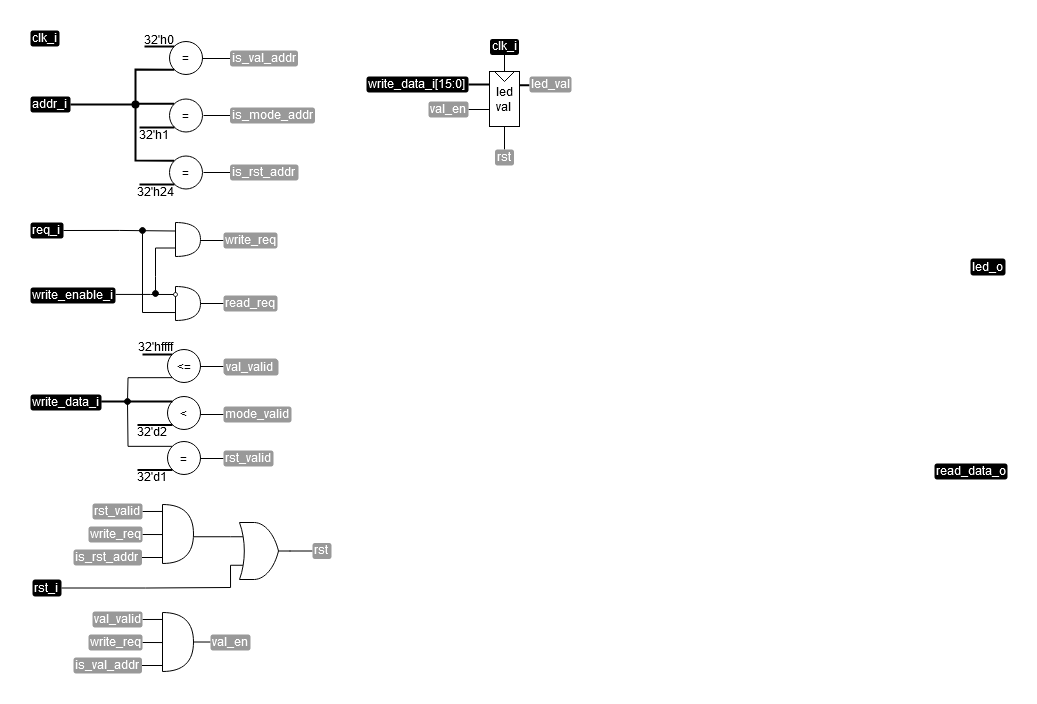

The diagram above was exported from draw.io. Its source (the exported page's mxGraphModel, read from the mxfile embedded in the PNG):
<mxGraphModel dx="1227" dy="1124" grid="1" gridSize="1" guides="1" tooltips="1" connect="1" arrows="1" fold="1" page="1" pageScale="1" pageWidth="827" pageHeight="1169" math="0" shadow="0">
  <root>
    <mxCell id="0" />
    <mxCell id="1" parent="0" />
    <mxCell id="2" value="clk_i" style="text;html=1;strokeColor=none;fillColor=#000000;align=left;verticalAlign=middle;whiteSpace=wrap;rounded=1;fontColor=#FFFFFF;spacingBottom=2;" vertex="1" parent="1">
      <mxGeometry x="112" y="247" width="29" height="16" as="geometry" />
    </mxCell>
    <mxCell id="3" style="edgeStyle=orthogonalEdgeStyle;rounded=0;orthogonalLoop=1;jettySize=auto;html=1;exitX=1;exitY=0.5;exitDx=0;exitDy=0;entryX=0;entryY=0.75;entryDx=0;entryDy=0;entryPerimeter=0;endArrow=none;endFill=0;" edge="1" source="4" target="67" parent="1">
      <mxGeometry relative="1" as="geometry">
        <Array as="points">
          <mxPoint x="227" y="805" />
          <mxPoint x="312" y="804" />
        </Array>
      </mxGeometry>
    </mxCell>
    <mxCell id="4" value="rst_i" style="text;html=1;strokeColor=none;fillColor=#000000;align=left;verticalAlign=middle;whiteSpace=wrap;rounded=1;fontColor=#FFFFFF;spacingBottom=2;" vertex="1" parent="1">
      <mxGeometry x="114" y="796" width="29" height="17" as="geometry" />
    </mxCell>
    <mxCell id="5" value="write_data_i" style="text;html=1;strokeColor=none;fillColor=#000000;align=left;verticalAlign=middle;whiteSpace=wrap;rounded=1;fontColor=#FFFFFF;spacingBottom=2;" vertex="1" parent="1">
      <mxGeometry x="112" y="611" width="71" height="16" as="geometry" />
    </mxCell>
    <mxCell id="6" value="addr_i" style="text;html=1;strokeColor=none;fillColor=#000000;align=left;verticalAlign=middle;whiteSpace=wrap;rounded=1;fontColor=#FFFFFF;spacingBottom=2;" vertex="1" parent="1">
      <mxGeometry x="112" y="313" width="40" height="16" as="geometry" />
    </mxCell>
    <mxCell id="7" style="edgeStyle=orthogonalEdgeStyle;rounded=0;orthogonalLoop=1;jettySize=auto;html=1;exitX=1.001;exitY=0.433;exitDx=0;exitDy=0;endArrow=none;endFill=0;exitPerimeter=0;" edge="1" source="8" parent="1">
      <mxGeometry relative="1" as="geometry">
        <mxPoint x="206" y="466" as="sourcePoint" />
        <mxPoint x="257" y="511" as="targetPoint" />
        <Array as="points">
          <mxPoint x="232" y="511" />
        </Array>
      </mxGeometry>
    </mxCell>
    <mxCell id="8" value="write_enable_i" style="text;html=1;strokeColor=none;fillColor=#000000;align=left;verticalAlign=middle;whiteSpace=wrap;rounded=1;fontColor=#FFFFFF;spacingBottom=2;" vertex="1" parent="1">
      <mxGeometry x="112" y="504" width="85" height="16" as="geometry" />
    </mxCell>
    <mxCell id="9" style="edgeStyle=orthogonalEdgeStyle;rounded=0;orthogonalLoop=1;jettySize=auto;html=1;exitX=1;exitY=0.5;exitDx=0;exitDy=0;entryX=0;entryY=0.25;entryDx=0;entryDy=0;entryPerimeter=0;endArrow=none;endFill=0;" edge="1" source="10" target="18" parent="1">
      <mxGeometry relative="1" as="geometry" />
    </mxCell>
    <mxCell id="10" value="req_i" style="text;html=1;strokeColor=none;fillColor=#000000;align=left;verticalAlign=middle;whiteSpace=wrap;rounded=1;fontColor=#FFFFFF;spacingBottom=2;" vertex="1" parent="1">
      <mxGeometry x="112" y="439" width="33" height="16" as="geometry" />
    </mxCell>
    <mxCell id="11" style="edgeStyle=orthogonalEdgeStyle;rounded=0;orthogonalLoop=1;jettySize=auto;html=1;exitX=1;exitY=0.25;exitDx=0;exitDy=0;entryX=0;entryY=0.5;entryDx=0;entryDy=0;endArrow=none;endFill=0;strokeWidth=2;" edge="1" source="12" target="88" parent="1">
      <mxGeometry relative="1" as="geometry" />
    </mxCell>
    <mxCell id="12" value="&lt;div&gt;led&lt;/div&gt;&lt;div&gt;val&lt;br&gt;&lt;/div&gt;" style="rounded=0;whiteSpace=wrap;html=1;" vertex="1" parent="1">
      <mxGeometry x="571" y="288" width="30" height="55" as="geometry" />
    </mxCell>
    <mxCell id="13" value="" style="triangle;whiteSpace=wrap;html=1;rotation=90;" vertex="1" parent="1">
      <mxGeometry x="581" y="283" width="10" height="20" as="geometry" />
    </mxCell>
    <mxCell id="14" value="" style="endArrow=none;html=1;rounded=0;strokeWidth=2;entryX=0.047;entryY=0.297;entryDx=0;entryDy=0;entryPerimeter=0;" edge="1" parent="1">
      <mxGeometry width="50" height="50" relative="1" as="geometry">
        <mxPoint x="226.06" y="263" as="sourcePoint" />
        <mxPoint x="256" y="262.94" as="targetPoint" />
      </mxGeometry>
    </mxCell>
    <mxCell id="15" value="32'h0" style="text;html=1;strokeColor=none;fillColor=none;align=center;verticalAlign=middle;whiteSpace=wrap;rounded=0;" vertex="1" parent="1">
      <mxGeometry x="225" y="249" width="32" height="13" as="geometry" />
    </mxCell>
    <mxCell id="16" value="" style="endArrow=none;html=1;rounded=0;" edge="1" parent="1">
      <mxGeometry width="50" height="50" relative="1" as="geometry">
        <mxPoint x="282" y="457" as="sourcePoint" />
        <mxPoint x="305" y="457" as="targetPoint" />
      </mxGeometry>
    </mxCell>
    <mxCell id="17" style="edgeStyle=orthogonalEdgeStyle;rounded=0;orthogonalLoop=1;jettySize=auto;html=1;exitX=0;exitY=0.75;exitDx=0;exitDy=0;exitPerimeter=0;endArrow=oval;endFill=1;" edge="1" source="18" parent="1">
      <mxGeometry relative="1" as="geometry">
        <mxPoint x="237" y="510.0000000000001" as="targetPoint" />
      </mxGeometry>
    </mxCell>
    <mxCell id="18" value="" style="shape=or;whiteSpace=wrap;html=1;" vertex="1" parent="1">
      <mxGeometry x="257" y="439" width="25" height="34" as="geometry" />
    </mxCell>
    <mxCell id="19" value="write_req" style="text;html=1;strokeColor=none;fillColor=#999999;align=left;verticalAlign=middle;whiteSpace=wrap;rounded=1;fontColor=#FFFFFF;spacingBottom=2;" vertex="1" parent="1">
      <mxGeometry x="305" y="449" width="54" height="16" as="geometry" />
    </mxCell>
    <mxCell id="20" value="" style="shape=or;whiteSpace=wrap;html=1;" vertex="1" parent="1">
      <mxGeometry x="257" y="503" width="25" height="34" as="geometry" />
    </mxCell>
    <mxCell id="21" value="" style="endArrow=oval;html=1;rounded=0;startArrow=none;startFill=0;endFill=1;exitX=-0.021;exitY=0.766;exitDx=0;exitDy=0;exitPerimeter=0;" edge="1" source="20" parent="1">
      <mxGeometry width="50" height="50" relative="1" as="geometry">
        <mxPoint x="256" y="504" as="sourcePoint" />
        <mxPoint x="224" y="447" as="targetPoint" />
        <Array as="points">
          <mxPoint x="224" y="529" />
        </Array>
      </mxGeometry>
    </mxCell>
    <mxCell id="22" value="" style="ellipse;whiteSpace=wrap;html=1;aspect=fixed;" vertex="1" parent="1">
      <mxGeometry x="255" y="509" width="4" height="4" as="geometry" />
    </mxCell>
    <mxCell id="23" value="" style="endArrow=none;html=1;rounded=0;" edge="1" parent="1">
      <mxGeometry width="50" height="50" relative="1" as="geometry">
        <mxPoint x="282" y="520" as="sourcePoint" />
        <mxPoint x="305" y="520" as="targetPoint" />
      </mxGeometry>
    </mxCell>
    <mxCell id="24" value="read_req" style="text;html=1;strokeColor=none;fillColor=#999999;align=left;verticalAlign=middle;whiteSpace=wrap;rounded=1;fontColor=#FFFFFF;spacingBottom=2;" vertex="1" parent="1">
      <mxGeometry x="305" y="512" width="54" height="16" as="geometry" />
    </mxCell>
    <mxCell id="25" value="32'h1" style="text;html=1;strokeColor=none;fillColor=none;align=center;verticalAlign=middle;whiteSpace=wrap;rounded=0;" vertex="1" parent="1">
      <mxGeometry x="220" y="344" width="32" height="13" as="geometry" />
    </mxCell>
    <mxCell id="26" value="" style="endArrow=none;html=1;rounded=0;" edge="1" parent="1">
      <mxGeometry width="50" height="50" relative="1" as="geometry">
        <mxPoint x="284.5" y="275" as="sourcePoint" />
        <mxPoint x="311.5" y="275" as="targetPoint" />
      </mxGeometry>
    </mxCell>
    <mxCell id="27" value="is_val_addr" style="text;html=1;strokeColor=none;fillColor=#999999;align=left;verticalAlign=middle;whiteSpace=wrap;rounded=1;fontColor=#FFFFFF;spacingBottom=2;" vertex="1" parent="1">
      <mxGeometry x="311.5" y="267" width="68" height="16" as="geometry" />
    </mxCell>
    <mxCell id="28" value="" style="endArrow=none;html=1;rounded=0;exitX=1;exitY=0.5;exitDx=0;exitDy=0;entryX=0;entryY=0.5;entryDx=0;entryDy=0;" edge="1" target="29" parent="1">
      <mxGeometry width="50" height="50" relative="1" as="geometry">
        <mxPoint x="284.99999999999966" y="332" as="sourcePoint" />
        <mxPoint x="309" y="332.5" as="targetPoint" />
      </mxGeometry>
    </mxCell>
    <mxCell id="29" value="is_mode_addr" style="text;html=1;strokeColor=none;fillColor=#999999;align=left;verticalAlign=middle;whiteSpace=wrap;rounded=1;fontColor=#FFFFFF;spacingBottom=2;" vertex="1" parent="1">
      <mxGeometry x="311.5" y="324" width="85" height="16" as="geometry" />
    </mxCell>
    <mxCell id="30" style="edgeStyle=orthogonalEdgeStyle;rounded=0;orthogonalLoop=1;jettySize=auto;html=1;exitX=0;exitY=0;exitDx=0;exitDy=0;endArrow=none;endFill=0;strokeWidth=2;" edge="1" source="31" parent="1">
      <mxGeometry relative="1" as="geometry">
        <mxPoint x="217" y="320" as="targetPoint" />
      </mxGeometry>
    </mxCell>
    <mxCell id="31" value="=" style="ellipse;whiteSpace=wrap;html=1;aspect=fixed;" vertex="1" parent="1">
      <mxGeometry x="251" y="315.5" width="33" height="33" as="geometry" />
    </mxCell>
    <mxCell id="32" value="=" style="ellipse;whiteSpace=wrap;html=1;aspect=fixed;" vertex="1" parent="1">
      <mxGeometry x="251" y="258" width="33" height="33" as="geometry" />
    </mxCell>
    <mxCell id="33" value="" style="endArrow=none;html=1;rounded=0;strokeWidth=2;entryX=0;entryY=0;entryDx=0;entryDy=0;exitX=1;exitY=0.5;exitDx=0;exitDy=0;" edge="1" source="6" target="57" parent="1">
      <mxGeometry width="50" height="50" relative="1" as="geometry">
        <mxPoint x="152" y="302" as="sourcePoint" />
        <mxPoint x="246" y="327" as="targetPoint" />
        <Array as="points">
          <mxPoint x="217" y="321" />
          <mxPoint x="217" y="377" />
        </Array>
      </mxGeometry>
    </mxCell>
    <mxCell id="34" value="" style="endArrow=none;html=1;rounded=0;entryX=0;entryY=1;entryDx=0;entryDy=0;strokeWidth=2;startArrow=oval;startFill=1;" edge="1" target="32" parent="1">
      <mxGeometry width="50" height="50" relative="1" as="geometry">
        <mxPoint x="217" y="321" as="sourcePoint" />
        <mxPoint x="233" y="270" as="targetPoint" />
        <Array as="points">
          <mxPoint x="217" y="286" />
        </Array>
      </mxGeometry>
    </mxCell>
    <mxCell id="35" value="" style="endArrow=none;html=1;rounded=0;strokeWidth=2;" edge="1" parent="1">
      <mxGeometry width="50" height="50" relative="1" as="geometry">
        <mxPoint x="221" y="344" as="sourcePoint" />
        <mxPoint x="256" y="344" as="targetPoint" />
      </mxGeometry>
    </mxCell>
    <mxCell id="36" style="edgeStyle=orthogonalEdgeStyle;rounded=0;orthogonalLoop=1;jettySize=auto;html=1;exitX=0;exitY=0;exitDx=0;exitDy=0;endArrow=none;endFill=0;" edge="1" source="37" parent="1">
      <mxGeometry relative="1" as="geometry">
        <mxPoint x="209" y="619" as="targetPoint" />
      </mxGeometry>
    </mxCell>
    <mxCell id="37" value="=" style="ellipse;whiteSpace=wrap;html=1;aspect=fixed;" vertex="1" parent="1">
      <mxGeometry x="249" y="658" width="33" height="33" as="geometry" />
    </mxCell>
    <mxCell id="38" value="" style="endArrow=none;html=1;rounded=0;strokeWidth=2;" edge="1" parent="1">
      <mxGeometry width="50" height="50" relative="1" as="geometry">
        <mxPoint x="219" y="686.5" as="sourcePoint" />
        <mxPoint x="254" y="686.5" as="targetPoint" />
      </mxGeometry>
    </mxCell>
    <mxCell id="39" value="" style="endArrow=none;html=1;rounded=0;strokeWidth=2;entryX=0.047;entryY=0.297;entryDx=0;entryDy=0;entryPerimeter=0;" edge="1" parent="1">
      <mxGeometry width="50" height="50" relative="1" as="geometry">
        <mxPoint x="224.06" y="571" as="sourcePoint" />
        <mxPoint x="254" y="570.94" as="targetPoint" />
      </mxGeometry>
    </mxCell>
    <mxCell id="40" value="32'hffff" style="text;html=1;strokeColor=none;fillColor=none;align=center;verticalAlign=middle;whiteSpace=wrap;rounded=0;" vertex="1" parent="1">
      <mxGeometry x="221" y="557" width="32" height="13" as="geometry" />
    </mxCell>
    <mxCell id="41" style="edgeStyle=orthogonalEdgeStyle;rounded=0;orthogonalLoop=1;jettySize=auto;html=1;exitX=0;exitY=1;exitDx=0;exitDy=0;endArrow=oval;endFill=1;" edge="1" source="42" parent="1">
      <mxGeometry relative="1" as="geometry">
        <mxPoint x="209" y="618" as="targetPoint" />
      </mxGeometry>
    </mxCell>
    <mxCell id="42" value="&amp;lt;=" style="ellipse;whiteSpace=wrap;html=1;aspect=fixed;" vertex="1" parent="1">
      <mxGeometry x="249" y="566" width="33" height="33" as="geometry" />
    </mxCell>
    <mxCell id="43" value="32'd1" style="text;html=1;strokeColor=none;fillColor=none;align=center;verticalAlign=middle;whiteSpace=wrap;rounded=0;" vertex="1" parent="1">
      <mxGeometry x="218" y="687" width="32" height="13" as="geometry" />
    </mxCell>
    <mxCell id="44" value="&amp;lt;" style="ellipse;whiteSpace=wrap;html=1;aspect=fixed;" vertex="1" parent="1">
      <mxGeometry x="249" y="613" width="33" height="33" as="geometry" />
    </mxCell>
    <mxCell id="45" value="" style="endArrow=none;html=1;rounded=0;strokeWidth=2;" edge="1" parent="1">
      <mxGeometry width="50" height="50" relative="1" as="geometry">
        <mxPoint x="219" y="641.5" as="sourcePoint" />
        <mxPoint x="254" y="641.5" as="targetPoint" />
      </mxGeometry>
    </mxCell>
    <mxCell id="46" value="32'd2" style="text;html=1;strokeColor=none;fillColor=none;align=center;verticalAlign=middle;whiteSpace=wrap;rounded=0;" vertex="1" parent="1">
      <mxGeometry x="218" y="642" width="32" height="13" as="geometry" />
    </mxCell>
    <mxCell id="47" value="" style="endArrow=none;html=1;rounded=0;strokeWidth=2;exitX=0.996;exitY=0.438;exitDx=0;exitDy=0;exitPerimeter=0;" edge="1" source="5" parent="1">
      <mxGeometry width="50" height="50" relative="1" as="geometry">
        <mxPoint x="219.5" y="618" as="sourcePoint" />
        <mxPoint x="254" y="618" as="targetPoint" />
      </mxGeometry>
    </mxCell>
    <mxCell id="48" value="" style="endArrow=none;html=1;rounded=0;" edge="1" parent="1">
      <mxGeometry width="50" height="50" relative="1" as="geometry">
        <mxPoint x="282" y="583" as="sourcePoint" />
        <mxPoint x="305" y="583" as="targetPoint" />
      </mxGeometry>
    </mxCell>
    <mxCell id="49" value="val_valid" style="text;html=1;strokeColor=none;fillColor=#999999;align=left;verticalAlign=middle;whiteSpace=wrap;rounded=1;fontColor=#FFFFFF;spacingBottom=2;" vertex="1" parent="1">
      <mxGeometry x="305" y="575" width="54" height="16" as="geometry" />
    </mxCell>
    <mxCell id="50" value="" style="endArrow=none;html=1;rounded=0;" edge="1" parent="1">
      <mxGeometry width="50" height="50" relative="1" as="geometry">
        <mxPoint x="282" y="631" as="sourcePoint" />
        <mxPoint x="305" y="631" as="targetPoint" />
      </mxGeometry>
    </mxCell>
    <mxCell id="51" value="mode_valid" style="text;html=1;strokeColor=none;fillColor=#999999;align=left;verticalAlign=middle;whiteSpace=wrap;rounded=1;fontColor=#FFFFFF;spacingBottom=2;" vertex="1" parent="1">
      <mxGeometry x="305" y="623" width="68" height="16" as="geometry" />
    </mxCell>
    <mxCell id="52" value="" style="endArrow=none;html=1;rounded=0;" edge="1" parent="1">
      <mxGeometry width="50" height="50" relative="1" as="geometry">
        <mxPoint x="282" y="675" as="sourcePoint" />
        <mxPoint x="305" y="675" as="targetPoint" />
      </mxGeometry>
    </mxCell>
    <mxCell id="53" value="rst_valid" style="text;html=1;strokeColor=none;fillColor=#999999;align=left;verticalAlign=middle;whiteSpace=wrap;rounded=1;fontColor=#FFFFFF;spacingBottom=2;" vertex="1" parent="1">
      <mxGeometry x="305" y="667" width="50" height="16" as="geometry" />
    </mxCell>
    <mxCell id="54" value="32'h24" style="text;html=1;strokeColor=none;fillColor=none;align=center;verticalAlign=middle;whiteSpace=wrap;rounded=0;" vertex="1" parent="1">
      <mxGeometry x="221" y="401" width="32" height="13" as="geometry" />
    </mxCell>
    <mxCell id="55" value="" style="endArrow=none;html=1;rounded=0;exitX=1;exitY=0.5;exitDx=0;exitDy=0;entryX=0;entryY=0.5;entryDx=0;entryDy=0;" edge="1" target="56" parent="1">
      <mxGeometry width="50" height="50" relative="1" as="geometry">
        <mxPoint x="284.99999999999966" y="389" as="sourcePoint" />
        <mxPoint x="309" y="389.5" as="targetPoint" />
      </mxGeometry>
    </mxCell>
    <mxCell id="56" value="is_rst_addr" style="text;html=1;strokeColor=none;fillColor=#999999;align=left;verticalAlign=middle;whiteSpace=wrap;rounded=1;fontColor=#FFFFFF;spacingBottom=2;" vertex="1" parent="1">
      <mxGeometry x="311.5" y="381" width="68.5" height="16" as="geometry" />
    </mxCell>
    <mxCell id="57" value="=" style="ellipse;whiteSpace=wrap;html=1;aspect=fixed;" vertex="1" parent="1">
      <mxGeometry x="251" y="372.5" width="33" height="33" as="geometry" />
    </mxCell>
    <mxCell id="58" value="" style="endArrow=none;html=1;rounded=0;strokeWidth=2;" edge="1" parent="1">
      <mxGeometry width="50" height="50" relative="1" as="geometry">
        <mxPoint x="221" y="401" as="sourcePoint" />
        <mxPoint x="256" y="401" as="targetPoint" />
      </mxGeometry>
    </mxCell>
    <mxCell id="59" value="" style="shape=or;whiteSpace=wrap;html=1;" vertex="1" parent="1">
      <mxGeometry x="244" y="721" width="31" height="59" as="geometry" />
    </mxCell>
    <mxCell id="60" style="edgeStyle=orthogonalEdgeStyle;rounded=0;orthogonalLoop=1;jettySize=auto;html=1;exitX=1;exitY=0.5;exitDx=0;exitDy=0;endArrow=none;endFill=0;entryX=-0.012;entryY=0.118;entryDx=0;entryDy=0;entryPerimeter=0;" edge="1" source="61" target="59" parent="1">
      <mxGeometry relative="1" as="geometry">
        <mxPoint x="243" y="727" as="targetPoint" />
      </mxGeometry>
    </mxCell>
    <mxCell id="61" value="rst_valid" style="text;html=1;strokeColor=none;fillColor=#999999;align=left;verticalAlign=middle;whiteSpace=wrap;rounded=1;fontColor=#FFFFFF;spacingBottom=2;" vertex="1" parent="1">
      <mxGeometry x="174" y="720" width="50" height="16" as="geometry" />
    </mxCell>
    <mxCell id="62" style="edgeStyle=orthogonalEdgeStyle;rounded=0;orthogonalLoop=1;jettySize=auto;html=1;exitX=1;exitY=0.5;exitDx=0;exitDy=0;entryX=0;entryY=0.5;entryDx=0;entryDy=0;entryPerimeter=0;endArrow=none;endFill=0;" edge="1" source="63" target="59" parent="1">
      <mxGeometry relative="1" as="geometry" />
    </mxCell>
    <mxCell id="63" value="write_req" style="text;html=1;strokeColor=none;fillColor=#999999;align=left;verticalAlign=middle;whiteSpace=wrap;rounded=1;fontColor=#FFFFFF;spacingBottom=2;" vertex="1" parent="1">
      <mxGeometry x="170" y="743" width="54" height="16" as="geometry" />
    </mxCell>
    <mxCell id="64" style="edgeStyle=orthogonalEdgeStyle;rounded=0;orthogonalLoop=1;jettySize=auto;html=1;exitX=1;exitY=0.5;exitDx=0;exitDy=0;entryX=-0.014;entryY=0.904;entryDx=0;entryDy=0;entryPerimeter=0;endArrow=none;endFill=0;" edge="1" source="65" target="59" parent="1">
      <mxGeometry relative="1" as="geometry" />
    </mxCell>
    <mxCell id="65" value="is_rst_addr" style="text;html=1;strokeColor=none;fillColor=#999999;align=left;verticalAlign=middle;whiteSpace=wrap;rounded=1;fontColor=#FFFFFF;spacingBottom=2;" vertex="1" parent="1">
      <mxGeometry x="155" y="766" width="68.5" height="16" as="geometry" />
    </mxCell>
    <mxCell id="66" style="edgeStyle=orthogonalEdgeStyle;rounded=0;orthogonalLoop=1;jettySize=auto;html=1;exitX=0;exitY=0.25;exitDx=0;exitDy=0;exitPerimeter=0;entryX=1.009;entryY=0.546;entryDx=0;entryDy=0;entryPerimeter=0;endArrow=none;endFill=0;" edge="1" source="67" target="59" parent="1">
      <mxGeometry relative="1" as="geometry" />
    </mxCell>
    <mxCell id="67" value="" style="verticalLabelPosition=bottom;shadow=0;dashed=0;align=center;html=1;verticalAlign=top;shape=mxgraph.electrical.logic_gates.logic_gate;operation=or;" vertex="1" parent="1">
      <mxGeometry x="312" y="739" width="60" height="57" as="geometry" />
    </mxCell>
    <mxCell id="68" value="" style="endArrow=none;html=1;rounded=0;" edge="1" parent="1">
      <mxGeometry width="50" height="50" relative="1" as="geometry">
        <mxPoint x="371" y="767.5" as="sourcePoint" />
        <mxPoint x="394" y="767.5" as="targetPoint" />
      </mxGeometry>
    </mxCell>
    <mxCell id="69" value="rst" style="text;html=1;strokeColor=none;fillColor=#999999;align=left;verticalAlign=middle;whiteSpace=wrap;rounded=1;fontColor=#FFFFFF;spacingBottom=2;" vertex="1" parent="1">
      <mxGeometry x="394" y="759.5" width="19" height="16" as="geometry" />
    </mxCell>
    <mxCell id="70" style="edgeStyle=orthogonalEdgeStyle;rounded=0;orthogonalLoop=1;jettySize=auto;html=1;exitX=1;exitY=0.5;exitDx=0;exitDy=0;exitPerimeter=0;entryX=0;entryY=0.5;entryDx=0;entryDy=0;endArrow=none;endFill=0;" edge="1" source="71" target="78" parent="1">
      <mxGeometry relative="1" as="geometry" />
    </mxCell>
    <mxCell id="71" value="" style="shape=or;whiteSpace=wrap;html=1;" vertex="1" parent="1">
      <mxGeometry x="244" y="829" width="31" height="59" as="geometry" />
    </mxCell>
    <mxCell id="72" style="edgeStyle=orthogonalEdgeStyle;rounded=0;orthogonalLoop=1;jettySize=auto;html=1;exitX=1;exitY=0.5;exitDx=0;exitDy=0;endArrow=none;endFill=0;entryX=-0.012;entryY=0.118;entryDx=0;entryDy=0;entryPerimeter=0;" edge="1" source="73" target="71" parent="1">
      <mxGeometry relative="1" as="geometry">
        <mxPoint x="243" y="835" as="targetPoint" />
      </mxGeometry>
    </mxCell>
    <mxCell id="73" value="val_valid" style="text;html=1;strokeColor=none;fillColor=#999999;align=left;verticalAlign=middle;whiteSpace=wrap;rounded=1;fontColor=#FFFFFF;spacingBottom=2;" vertex="1" parent="1">
      <mxGeometry x="174" y="828" width="50" height="16" as="geometry" />
    </mxCell>
    <mxCell id="74" style="edgeStyle=orthogonalEdgeStyle;rounded=0;orthogonalLoop=1;jettySize=auto;html=1;exitX=1;exitY=0.5;exitDx=0;exitDy=0;entryX=0;entryY=0.5;entryDx=0;entryDy=0;entryPerimeter=0;endArrow=none;endFill=0;" edge="1" source="75" target="71" parent="1">
      <mxGeometry relative="1" as="geometry" />
    </mxCell>
    <mxCell id="75" value="write_req" style="text;html=1;strokeColor=none;fillColor=#999999;align=left;verticalAlign=middle;whiteSpace=wrap;rounded=1;fontColor=#FFFFFF;spacingBottom=2;" vertex="1" parent="1">
      <mxGeometry x="170" y="851" width="54" height="16" as="geometry" />
    </mxCell>
    <mxCell id="76" style="edgeStyle=orthogonalEdgeStyle;rounded=0;orthogonalLoop=1;jettySize=auto;html=1;exitX=1;exitY=0.5;exitDx=0;exitDy=0;entryX=-0.014;entryY=0.904;entryDx=0;entryDy=0;entryPerimeter=0;endArrow=none;endFill=0;" edge="1" source="77" target="71" parent="1">
      <mxGeometry relative="1" as="geometry" />
    </mxCell>
    <mxCell id="77" value="is_val_addr" style="text;html=1;strokeColor=none;fillColor=#999999;align=left;verticalAlign=middle;whiteSpace=wrap;rounded=1;fontColor=#FFFFFF;spacingBottom=2;" vertex="1" parent="1">
      <mxGeometry x="155" y="874" width="68.5" height="16" as="geometry" />
    </mxCell>
    <mxCell id="78" value="val_en" style="text;html=1;strokeColor=none;fillColor=#999999;align=left;verticalAlign=middle;whiteSpace=wrap;rounded=1;fontColor=#FFFFFF;spacingBottom=2;" vertex="1" parent="1">
      <mxGeometry x="292" y="851" width="40" height="16" as="geometry" />
    </mxCell>
    <mxCell id="79" value="val_valid" style="text;html=1;strokeColor=none;fillColor=#999999;align=left;verticalAlign=middle;whiteSpace=wrap;rounded=1;fontColor=#FFFFFF;spacingBottom=2;" vertex="1" parent="1">
      <mxGeometry x="306" y="576" width="54" height="16" as="geometry" />
    </mxCell>
    <mxCell id="80" style="edgeStyle=orthogonalEdgeStyle;rounded=0;orthogonalLoop=1;jettySize=auto;html=1;exitX=1;exitY=0.5;exitDx=0;exitDy=0;endArrow=none;endFill=0;entryX=-0.017;entryY=0.688;entryDx=0;entryDy=0;entryPerimeter=0;" edge="1" source="81" target="12" parent="1">
      <mxGeometry relative="1" as="geometry">
        <mxPoint x="570" y="326.03846153846155" as="targetPoint" />
      </mxGeometry>
    </mxCell>
    <mxCell id="81" value="val_en" style="text;html=1;strokeColor=none;fillColor=#999999;align=left;verticalAlign=middle;whiteSpace=wrap;rounded=1;fontColor=#FFFFFF;spacingBottom=2;" vertex="1" parent="1">
      <mxGeometry x="510" y="318" width="40" height="16" as="geometry" />
    </mxCell>
    <mxCell id="82" style="edgeStyle=orthogonalEdgeStyle;rounded=0;orthogonalLoop=1;jettySize=auto;html=1;exitX=0.5;exitY=0;exitDx=0;exitDy=0;entryX=0.5;entryY=1;entryDx=0;entryDy=0;endArrow=none;endFill=0;" edge="1" source="83" target="12" parent="1">
      <mxGeometry relative="1" as="geometry" />
    </mxCell>
    <mxCell id="83" value="rst" style="text;html=1;strokeColor=none;fillColor=#999999;align=left;verticalAlign=middle;whiteSpace=wrap;rounded=1;fontColor=#FFFFFF;spacingBottom=2;" vertex="1" parent="1">
      <mxGeometry x="576.5" y="366" width="19" height="16" as="geometry" />
    </mxCell>
    <mxCell id="84" style="edgeStyle=orthogonalEdgeStyle;rounded=0;orthogonalLoop=1;jettySize=auto;html=1;exitX=0.5;exitY=1;exitDx=0;exitDy=0;entryX=0;entryY=0.5;entryDx=0;entryDy=0;endArrow=none;endFill=0;" edge="1" source="85" target="13" parent="1">
      <mxGeometry relative="1" as="geometry" />
    </mxCell>
    <mxCell id="85" value="clk_i" style="text;html=1;strokeColor=none;fillColor=#000000;align=left;verticalAlign=middle;whiteSpace=wrap;rounded=1;fontColor=#FFFFFF;spacingBottom=2;" vertex="1" parent="1">
      <mxGeometry x="571.5" y="255.5" width="29" height="16" as="geometry" />
    </mxCell>
    <mxCell id="86" style="edgeStyle=orthogonalEdgeStyle;rounded=0;orthogonalLoop=1;jettySize=auto;html=1;exitX=1;exitY=0.5;exitDx=0;exitDy=0;entryX=0;entryY=0.25;entryDx=0;entryDy=0;endArrow=none;endFill=0;strokeWidth=2;" edge="1" source="87" target="12" parent="1">
      <mxGeometry relative="1" as="geometry" />
    </mxCell>
    <mxCell id="87" value="write_data_i[15:0]" style="text;html=1;strokeColor=none;fillColor=#000000;align=left;verticalAlign=middle;whiteSpace=wrap;rounded=1;fontColor=#FFFFFF;spacingBottom=2;" vertex="1" parent="1">
      <mxGeometry x="448" y="293" width="102" height="16" as="geometry" />
    </mxCell>
    <mxCell id="88" value="led_val" style="text;html=1;strokeColor=none;fillColor=#999999;align=left;verticalAlign=middle;whiteSpace=wrap;rounded=1;fontColor=#FFFFFF;spacingBottom=2;" vertex="1" parent="1">
      <mxGeometry x="611" y="293" width="42" height="16" as="geometry" />
    </mxCell>
    <mxCell id="89" value="led_o" style="text;html=1;strokeColor=none;fillColor=#000000;align=left;verticalAlign=middle;whiteSpace=wrap;rounded=1;fontColor=#FFFFFF;spacingBottom=2;" vertex="1" parent="1">
      <mxGeometry x="1052" y="475" width="35" height="17" as="geometry" />
    </mxCell>
    <mxCell id="90" value="read_data_o" style="text;html=1;strokeColor=none;fillColor=#000000;align=left;verticalAlign=middle;whiteSpace=wrap;rounded=1;fontColor=#FFFFFF;spacingBottom=2;" vertex="1" parent="1">
      <mxGeometry x="1016" y="680" width="73" height="16" as="geometry" />
    </mxCell>
  </root>
</mxGraphModel>